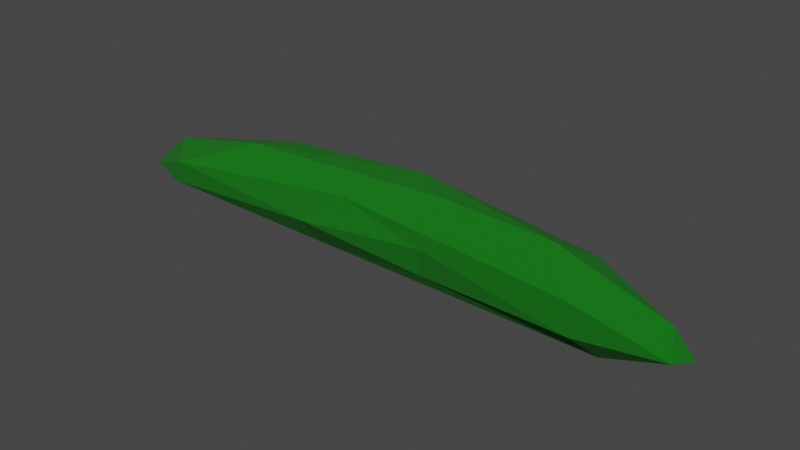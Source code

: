 # Source: cucumber.blend  (saved by Blender 3.0.42; exported with 4.5.12 LTS)
import bpy
from mathutils import Matrix  # noqa: F401  (used for matrix-valued properties, if any)

bpy.ops.wm.read_factory_settings(use_empty=True)
scene = bpy.context.scene
scene.name = 'Scene'

# ---- collections
col_collection = bpy.data.collections.new('Collection'); scene.collection.children.link(col_collection)

# ---- materials (node trees are filled in below, after node groups)
mat_green = bpy.data.materials.new('green')
mat_green.use_transparent_shadow = False

# ---- material node trees
mat_green.use_nodes = True; mat_green.node_tree.nodes.clear()
_N = mat_green.node_tree.nodes; _L = mat_green.node_tree.links
n0 = _N.new('ShaderNodeBsdfPrincipled'); n0.name = 'Principled BSDF'; n0.location = (10, 300)
n0.distribution = 'GGX'
n0.subsurface_method = 'RANDOM_WALK_SKIN'
n0.inputs[0].default_value = (0.0, 0.1523, 0.001238, 1.0)
n0.inputs[2].default_value = 1.0
n0.inputs[3].default_value = 1.45
n0.inputs[27].default_value = (0.0, 0.0, 0.0, 1.0)
n0.inputs[28].default_value = 1.0
n1 = _N.new('ShaderNodeOutputMaterial'); n1.name = 'Material Output'; n1.location = (300, 300)
_L.new(n0.outputs[0], n1.inputs[0])
n1.is_active_output = True

# ---- world
world_world = bpy.data.worlds.new('World'); scene.world = world_world
world_world.use_nodes = True; world_world.node_tree.nodes.clear()
_N = world_world.node_tree.nodes; _L = world_world.node_tree.links
n0 = _N.new('ShaderNodeOutputWorld'); n0.name = 'World Output'; n0.location = (300, 300)
n1 = _N.new('ShaderNodeBackground'); n1.name = 'Background'; n1.location = (10, 300)
n1.inputs[0].default_value = (0.05088, 0.05088, 0.05088, 1.0)
_L.new(n1.outputs[0], n0.inputs[0])
n0.is_active_output = True
world_world.color = (0.05088, 0.05088, 0.05088)
world_world.use_sun_shadow = False
world_world.sun_shadow_jitter_overblur = 0.0

# ---- meshes
me_x = bpy.data.meshes.new('Сфера')
me_x.from_pydata([(0.109, -0.02944, -0.007426), (0.1601, -0.01648, -0.003362), (0.1576, -0.03298, 0.002124), (0.1504, -0.01987, 0.01076), (0.1018, 0.004823, 0.0142), (0.1045, -0.02869, 0.00931), (0.05872, 0.01996, -0.001399), (0.08691, -0.008531, 0.02198), (-0.0003486, 0.009284, 0.02311), (0.02335, -0.008494, 0.02388), (0.02491, -0.02471, 0.003367), (0.01597, 0.01992, 0.01415), (-0.08253, 0.005314, 0.01869), (-0.09342, -0.01394, 0.02093), (-0.02618, -0.0215, 0.01388), (-0.04386, 0.02179, 0.003249), (-0.1511, -0.013, 0.008322), (-0.1322, -0.03277, 0.005711), (-0.1641, -0.02208, -0.006493), (-0.1406, -0.03062, -0.008191), (-0.08727, 0.01326, -0.005145), (-0.02669, 0.01892, -0.01558), (-0.07318, -0.002824, -0.02333), (-0.04686, -0.0149, -0.02083), (-0.04988, -0.02576, -0.005462), (0.04085, 0.00939, -0.0215), (0.0411, -0.004699, -0.0244), (0.1188, -0.01987, -0.01795), (0.02336, -0.0216, -0.01239), (0.11, 0.003117, -0.01202)], [], [(2, 5, 0), (6, 4, 1), (3, 7, 2), (4, 7, 3), (5, 7, 9), (4, 11, 8), (7, 8, 9), (8, 11, 12), (9, 8, 13), (9, 13, 14), (8, 12, 13), (15, 16, 12), (10, 14, 24), (16, 17, 13), (14, 17, 24), (17, 18, 19), (16, 18, 17), (19, 24, 17), (20, 21, 18), (18, 21, 22), (18, 22, 19), (19, 22, 23), (24, 23, 28), (15, 21, 20), (22, 26, 23), (22, 25, 26), (26, 27, 23), (26, 25, 27), (28, 10, 24), (27, 0, 28), (27, 29, 1), (0, 10, 28), (29, 6, 1), (1, 3, 2), (3, 1, 4), (2, 7, 5), (6, 11, 4), (5, 9, 14), (10, 5, 14), (7, 4, 8), (6, 15, 11), (11, 15, 12), (14, 13, 17), (13, 12, 16), (15, 20, 16), (18, 16, 20), (19, 23, 24), (15, 6, 21), (22, 21, 25), (23, 27, 28), (25, 21, 29), (27, 25, 29), (21, 6, 29), (27, 2, 0), (0, 5, 10), (27, 1, 2)])
_uv = me_x.uv_layers.new(name='UVКарта')
_uv.uv.foreach_set('vector', [0.7356, 0.4074, 0.6604, 0.2656, 0.8176, 0.2614, 0.7822, 0.8783, 0.6328, 0.6997, 0.7658, 0.6219, 0.6789, 0.5362, 0.5821, 0.49, 0.7356, 0.4074, 0.6328, 0.6997, 0.5821, 0.49, 0.6789, 0.5362, 0.6604, 0.2656, 0.5821, 0.49, 0.5216, 0.3896, 0.6328, 0.6997, 0.521, 0.8049, 0.5036, 0.6196, 0.5821, 0.49, 0.5036, 0.6196, 0.5216, 0.3896, 0.5036, 0.6196, 0.521, 0.8049, 0.4099, 0.6618, 0.5216, 0.3896, 0.5036, 0.6196, 0.4051, 0.4394, 0.5216, 0.3896, 0.4051, 0.4394, 0.4441, 0.209, 0.5036, 0.6196, 0.4099, 0.6618, 0.4051, 0.4394, 0.3479, 0.9053, 0.3068, 0.6249, 0.4099, 0.6618, 0.6298, 0.0924, 0.4441, 0.209, 0.168, 0.1282, 0.3068, 0.6249, 0.2926, 0.3082, 0.4051, 0.4394, 0.4441, 0.209, 0.2926, 0.3082, 0.168, 0.1282, 0.2926, 0.3082, 0.2058, 0.5731, 0.1898, 0.3689, 0.3068, 0.6249, 0.2058, 0.5731, 0.2926, 0.3082, 0.1898, 0.3689, 0.168, 0.1282, 0.2926, 0.3082, 0.1831, 0.8166, 0.04485, 0.7774, 0.2058, 0.5731, 0.2058, 0.5731, 0.04485, 0.7774, 0.07265, 0.5432, 0.2058, 0.5731, 0.07265, 0.5432, 0.1898, 0.3689, 0.1898, 0.3689, 0.07265, 0.5432, 0.0542, 0.3323, 0.168, 0.1282, 0.0542, 0.3323, 0.01262, 0.1636, 0.3479, 0.9053, 0.04485, 0.7774, 0.1831, 0.8166, 0.07265, 0.5432, 0.0, 0.4062, 0.0542, 0.3323, 1.0, 0.5308, 0.9578, 0.6525, 0.9639, 0.4557, 0.9639, 0.4557, 0.8782, 0.4438, 0.9929, 0.2961, 0.9639, 0.4557, 0.9578, 0.6525, 0.8782, 0.4438, 0.9433, 0.1752, 0.6298, 0.0924, 0.9566, 0.039, 0.8782, 0.4438, 0.8176, 0.2614, 0.9433, 0.1752, 0.8782, 0.4438, 0.8537, 0.7012, 0.7658, 0.6219, 0.8176, 0.2614, 0.6298, 0.0924, 0.9433, 0.1752, 0.8537, 0.7012, 0.7822, 0.8783, 0.7658, 0.6219, 0.7658, 0.6219, 0.6789, 0.5362, 0.7356, 0.4074, 0.6789, 0.5362, 0.7658, 0.6219, 0.6328, 0.6997, 0.7356, 0.4074, 0.5821, 0.49, 0.6604, 0.2656, 0.7822, 0.8783, 0.521, 0.8049, 0.6328, 0.6997, 0.6604, 0.2656, 0.5216, 0.3896, 0.4441, 0.209, 0.6298, 0.0924, 0.6604, 0.2656, 0.4441, 0.209, 0.5821, 0.49, 0.6328, 0.6997, 0.5036, 0.6196, 0.7822, 0.8783, 0.3479, 0.9053, 0.521, 0.8049, 0.521, 0.8049, 0.3479, 0.9053, 0.4099, 0.6618, 0.4441, 0.209, 0.4051, 0.4394, 0.2926, 0.3082, 0.4051, 0.4394, 0.4099, 0.6618, 0.3068, 0.6249, 0.3479, 0.9053, 0.1831, 0.8166, 0.3068, 0.6249, 0.2058, 0.5731, 0.3068, 0.6249, 0.1831, 0.8166, 0.1898, 0.3689, 0.0542, 0.3323, 0.168, 0.1282, 0.3479, 0.9053, 0.01301, 0.9375, 0.04485, 0.7774, 0.07265, 0.5432, 0.04485, 0.7774, 1.393e-08, 0.6542, 0.9929, 0.2961, 0.8782, 0.4438, 0.9433, 0.1752, 0.9578, 0.6525, 0.971, 0.8316, 0.8537, 0.7012, 0.8782, 0.4438, 0.9578, 0.6525, 0.8537, 0.7012, 0.971, 0.8316, 0.7822, 0.8783, 0.8537, 0.7012, 0.8782, 0.4438, 0.7356, 0.4074, 0.8176, 0.2614, 0.8176, 0.2614, 0.6604, 0.2656, 0.6298, 0.0924, 0.8782, 0.4438, 0.7658, 0.6219, 0.7356, 0.4074])
me_x.materials.append(mat_green)
me_x.use_remesh_fix_poles = True
me_x.use_remesh_preserve_attributes = False
me_x.update()

# ---- objects
ob_x = bpy.data.objects.new('Огурец', me_x)

# ---- transforms, parenting, visibility, modifiers, constraints
ob_x.location = (0.0, 0.0, 0.0)

# ---- collection membership
col_collection.objects.link(ob_x)

# ---- scene / render settings (as saved in the file)
scene.frame_start = 1; scene.frame_end = 250; scene.frame_set(1)
scene.render.engine = 'BLENDER_EEVEE_NEXT'
scene.cycles.sampling_pattern = 'TABULATED_SOBOL'
scene.cycles.use_light_tree = False
scene.view_settings.view_transform = 'Filmic'
bpy.context.view_layer.update()

# ---- added for rendering (the .blend has no active camera and no usable light): camera, sun
cam_auto = bpy.data.cameras.new('AutoCamera')
cam_auto.lens = 50.0
cam_auto.sensor_width = 36.0
cam_auto.clip_end = 1000.0
ob_auto_camera = bpy.data.objects.new('AutoCamera', cam_auto)
scene.collection.objects.link(ob_auto_camera)
ob_auto_camera.location = (0.305484, -0.374587, 0.245738)
ob_auto_camera.rotation_euler = (1.09748, -7.21219e-08, 0.694738)
scene.camera = ob_auto_camera
light_auto_sun = bpy.data.lights.new('AutoSun', 'SUN')
light_auto_sun.energy = 3.0
light_auto_sun.angle = 0.0523599
ob_auto_sun = bpy.data.objects.new('AutoSun', light_auto_sun)
scene.collection.objects.link(ob_auto_sun)
ob_auto_sun.rotation_euler = (0.872665, 0.174533, 0.523599)
bpy.context.view_layer.update()
